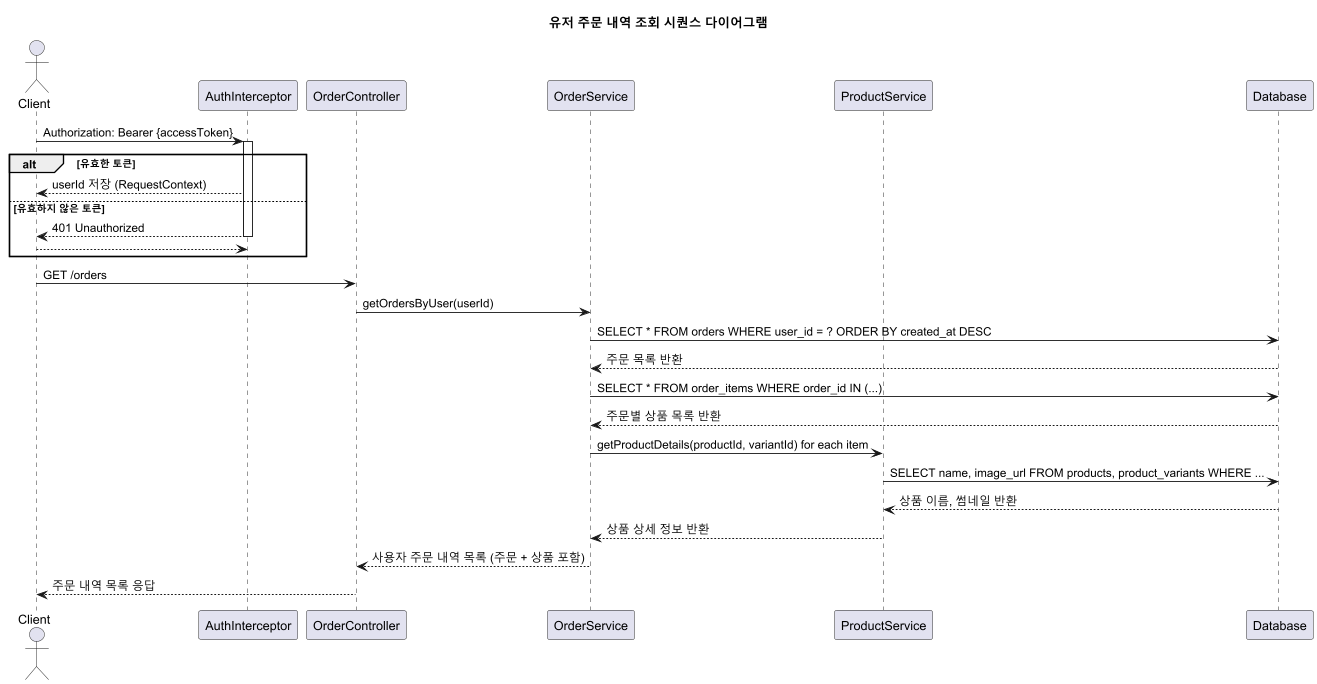

The diagram above was rendered by PlantUML. Its source (embedded in the PNG):
@startuml
title 유저 주문 내역 조회 시퀀스 다이어그램

actor Client
participant "AuthInterceptor" as Auth
participant "OrderController" as API
participant "OrderService" as Order
participant "ProductService" as Product
participant Database

Client -> Auth : Authorization: Bearer {accessToken}
activate Auth
alt 유효한 토큰
    Auth --> Client : userId 저장 (RequestContext)
else 유효하지 않은 토큰
    Auth --> Client : 401 Unauthorized
    deactivate Auth
    return
end
deactivate Auth

Client -> API : GET /orders

API -> Order : getOrdersByUser(userId)

Order -> Database : SELECT * FROM orders WHERE user_id = ? ORDER BY created_at DESC
Database --> Order : 주문 목록 반환

Order -> Database : SELECT * FROM order_items WHERE order_id IN (...)
Database --> Order : 주문별 상품 목록 반환

Order -> Product : getProductDetails(productId, variantId) for each item
Product -> Database : SELECT name, image_url FROM products, product_variants WHERE ...
Database --> Product : 상품 이름, 썸네일 반환
Product --> Order : 상품 상세 정보 반환

Order --> API : 사용자 주문 내역 목록 (주문 + 상품 포함)
API --> Client : 주문 내역 목록 응답

@enduml